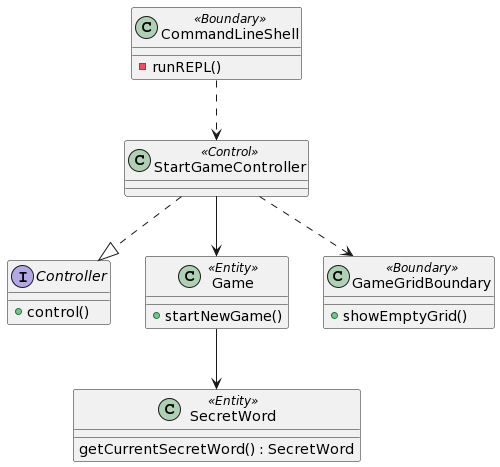

The diagram above was rendered by PlantUML. Its source (embedded in the PNG):
@startuml
class CommandLineShell<<Boundary>> {
 -runREPL()
}
interface Controller {
+control()
}
class StartGameController <<Control>> {
}
class Game <<Entity>> {
   +startNewGame()
}
class GameGridBoundary <<Boundary>> {

   +showEmptyGrid()

}
class SecretWord <<Entity>> {
   getCurrentSecretWord() : SecretWord
}
StartGameController .-|> Controller
CommandLineShell .-> StartGameController
StartGameController --> Game
Game --> SecretWord
StartGameController .-> GameGridBoundary
@enduml